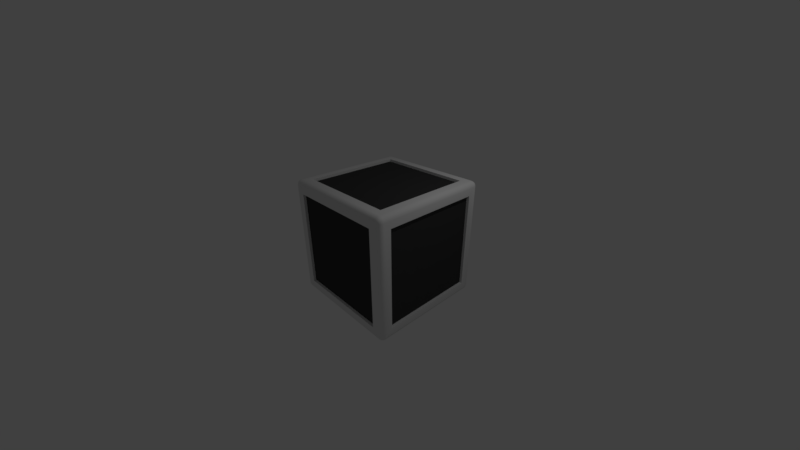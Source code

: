 # Source: crate1.blend  (saved by Blender 2.79.0; exported with 4.5.12 LTS)
import bpy
from mathutils import Matrix  # noqa: F401  (used for matrix-valued properties, if any)

bpy.ops.wm.read_factory_settings(use_empty=True)
scene = bpy.context.scene
scene.name = 'Scene'

# ---- collections
col_collection_1 = bpy.data.collections.new('Collection 1'); scene.collection.children.link(col_collection_1)

# ---- materials (node trees are filled in below, after node groups)
mat_material = bpy.data.materials.new('Material')
mat_material.alpha_threshold = 0.0
mat_material.use_transparent_shadow = False
mat_material.roughness = 0.5
mat_material.line_color = (0.0, 0.0, 0.0, 1.0)
mat_material_001 = bpy.data.materials.new('Material.001')
mat_material_001.alpha_threshold = 0.0
mat_material_001.use_transparent_shadow = False
mat_material_001.diffuse_color = (0.04955, 0.04955, 0.04955, 1.0)
mat_material_001.roughness = 0.5

# ---- node groups
ng_auto_smooth = bpy.data.node_groups.new('Auto Smooth', 'GeometryNodeTree')
_s = ng_auto_smooth.interface.new_socket(name='Geometry', in_out='OUTPUT', socket_type='NodeSocketGeometry')
_s = ng_auto_smooth.interface.new_socket(name='Geometry', in_out='INPUT', socket_type='NodeSocketGeometry')
_s = ng_auto_smooth.interface.new_socket(name='Angle', in_out='INPUT', socket_type='NodeSocketFloat')
_s.subtype = 'ANGLE'
_s.min_value = 0.0
_s.max_value = 3.142
ng_auto_smooth.is_modifier = True
_N = ng_auto_smooth.nodes; _L = ng_auto_smooth.links
n0 = _N.new('NodeGroupOutput'); n0.name = 'Group Output'; n0.location = (480, -100)
n1 = _N.new('NodeGroupInput'); n1.name = 'Group Input'; n1.location = (-420, -300)
n2 = _N.new('NodeGroupInput'); n2.name = 'Group Input.001'; n2.location = (-60, -100)
n3 = _N.new('GeometryNodeSetShadeSmooth'); n3.name = 'Set Shade Smooth'; n3.location = (120, -100)
n3.domain = 'EDGE'
n4 = _N.new('GeometryNodeSetShadeSmooth'); n4.name = 'Set Shade Smooth.001'; n4.location = (300, -100)
n5 = _N.new('GeometryNodeInputMeshEdgeAngle'); n5.name = 'Edge Angle'; n5.location = (-420, -220)
n6 = _N.new('GeometryNodeInputEdgeSmooth'); n6.name = 'Is Edge Smooth'; n6.location = (-60, -160)
n7 = _N.new('GeometryNodeInputShadeSmooth'); n7.name = 'Is Face Smooth'; n7.location = (-240, -340)
n8 = _N.new('FunctionNodeBooleanMath'); n8.name = 'Boolean Math'; n8.location = (-60, -220)
n9 = _N.new('FunctionNodeCompare'); n9.name = 'Compare'; n9.location = (-240, -180)
n9.operation = 'LESS_EQUAL'
_L.new(n5.outputs[0], n9.inputs[0])
_L.new(n4.outputs[0], n0.inputs[0])
_L.new(n1.outputs[1], n9.inputs[1])
_L.new(n9.outputs[0], n8.inputs[0])
_L.new(n7.outputs[0], n8.inputs[1])
_L.new(n2.outputs[0], n3.inputs[0])
_L.new(n6.outputs[0], n3.inputs[1])
_L.new(n3.outputs[0], n4.inputs[0])
_L.new(n8.outputs[0], n3.inputs[2])
n0.is_active_output = True

# ---- material node trees

# ---- world
world_world = bpy.data.worlds.new('World'); scene.world = world_world
world_world.color = (0.05088, 0.05088, 0.05088)
world_world.use_sun_shadow = False
world_world.sun_shadow_jitter_overblur = 0.0
world_world.cycles.sampling_method = 'MANUAL'

# ---- cameras
cam_camera = bpy.data.cameras.new('Camera')
cam_camera.clip_end = 100.0
cam_camera.lens = 14.66
cam_camera.sensor_width = 32.0
cam_camera.sensor_height = 18.0
cam_camera.ortho_scale = 7.314
cam_camera.dof.focus_distance = 0.0
cam_camera.dof.aperture_fstop = 128.0

# ---- lights
light_lamp = bpy.data.lights.new('Lamp', 'POINT')
light_lamp.transmission_factor = 0.0
light_lamp.cutoff_distance = 30.0
light_lamp.energy = 100.0
light_lamp.shadow_buffer_clip_start = 1.001
light_lamp.shadow_soft_size = 0.1
light_lamp.shadow_maximum_resolution = 0.006
light_lamp.use_absolute_resolution = True

# ---- meshes
me_cube = bpy.data.meshes.new('Cube')
me_cube.from_pydata([(1.844, 1.481, -1.481), (1.481, 1.481, -1.844), (1.481, 1.844, -1.481), (1.832, 1.687, -1.747), (1.798, 1.687, -1.798), (1.832, 1.747, -1.687), (1.817, 1.748, -1.748), (1.79, 1.745, -1.79), (1.777, 1.777, -1.777), (1.687, 1.747, -1.832), (1.687, 1.798, -1.798), (1.747, 1.687, -1.832), (1.748, 1.748, -1.817), (1.745, 1.79, -1.79), (1.747, 1.832, -1.687), (1.798, 1.798, -1.687), (1.687, 1.832, -1.747), (1.748, 1.817, -1.748), (1.79, 1.79, -1.745), (1.844, -1.481, -1.481), (1.481, -1.844, -1.481), (1.481, -1.481, -1.844), (1.832, -1.747, -1.687), (1.798, -1.798, -1.687), (1.832, -1.687, -1.747), (1.817, -1.748, -1.748), (1.79, -1.79, -1.745), (1.777, -1.777, -1.777), (1.687, -1.832, -1.747), (1.687, -1.798, -1.798), (1.747, -1.832, -1.687), (1.748, -1.817, -1.748), (1.745, -1.79, -1.79), (1.747, -1.687, -1.832), (1.798, -1.687, -1.798), (1.687, -1.747, -1.832), (1.748, -1.748, -1.817), (1.79, -1.745, -1.79), (-1.481, -1.844, -1.481), (-1.844, -1.481, -1.481), (-1.481, -1.481, -1.844), (-1.747, -1.832, -1.687), (-1.798, -1.798, -1.687), (-1.687, -1.832, -1.747), (-1.748, -1.817, -1.748), (-1.79, -1.79, -1.745), (-1.777, -1.777, -1.777), (-1.832, -1.687, -1.747), (-1.798, -1.687, -1.798), (-1.832, -1.747, -1.687), (-1.817, -1.748, -1.748), (-1.79, -1.745, -1.79), (-1.687, -1.747, -1.832), (-1.687, -1.798, -1.798), (-1.747, -1.687, -1.832), (-1.748, -1.748, -1.817), (-1.745, -1.79, -1.79), (-1.481, 1.844, -1.481), (-1.481, 1.481, -1.844), (-1.844, 1.481, -1.481), (-1.687, 1.832, -1.747), (-1.687, 1.798, -1.798), (-1.747, 1.832, -1.687), (-1.748, 1.817, -1.748), (-1.745, 1.79, -1.79), (-1.777, 1.777, -1.777), (-1.747, 1.687, -1.832), (-1.798, 1.687, -1.798), (-1.687, 1.747, -1.832), (-1.748, 1.748, -1.817), (-1.79, 1.745, -1.79), (-1.832, 1.747, -1.687), (-1.798, 1.798, -1.687), (-1.832, 1.687, -1.747), (-1.817, 1.748, -1.748), (-1.79, 1.79, -1.745), (1.481, 1.844, 1.481), (1.481, 1.481, 1.844), (1.844, 1.481, 1.481), (1.687, 1.832, 1.747), (1.687, 1.798, 1.798), (1.747, 1.832, 1.687), (1.748, 1.817, 1.748), (1.745, 1.79, 1.79), (1.777, 1.777, 1.777), (1.747, 1.687, 1.832), (1.798, 1.687, 1.798), (1.687, 1.747, 1.832), (1.748, 1.748, 1.817), (1.79, 1.745, 1.79), (1.832, 1.747, 1.687), (1.798, 1.798, 1.687), (1.832, 1.687, 1.747), (1.817, 1.748, 1.748), (1.79, 1.79, 1.745), (1.481, -1.844, 1.481), (1.844, -1.481, 1.481), (1.481, -1.481, 1.844), (1.747, -1.832, 1.687), (1.798, -1.798, 1.687), (1.687, -1.832, 1.747), (1.748, -1.817, 1.748), (1.79, -1.79, 1.745), (1.777, -1.777, 1.777), (1.832, -1.687, 1.747), (1.798, -1.687, 1.798), (1.832, -1.747, 1.687), (1.817, -1.748, 1.748), (1.79, -1.745, 1.79), (1.687, -1.747, 1.832), (1.687, -1.798, 1.798), (1.747, -1.687, 1.832), (1.748, -1.748, 1.817), (1.745, -1.79, 1.79), (-1.844, -1.481, 1.481), (-1.481, -1.844, 1.481), (-1.481, -1.481, 1.844), (-1.832, -1.747, 1.687), (-1.798, -1.798, 1.687), (-1.832, -1.687, 1.747), (-1.817, -1.748, 1.748), (-1.79, -1.79, 1.745), (-1.777, -1.777, 1.777), (-1.687, -1.832, 1.747), (-1.687, -1.798, 1.798), (-1.747, -1.832, 1.687), (-1.748, -1.817, 1.748), (-1.745, -1.79, 1.79), (-1.747, -1.687, 1.832), (-1.798, -1.687, 1.798), (-1.687, -1.747, 1.832), (-1.748, -1.748, 1.817), (-1.79, -1.745, 1.79), (-1.844, 1.481, 1.481), (-1.481, 1.481, 1.844), (-1.481, 1.844, 1.481), (-1.832, 1.687, 1.747), (-1.798, 1.687, 1.798), (-1.832, 1.747, 1.687), (-1.817, 1.748, 1.748), (-1.79, 1.745, 1.79), (-1.777, 1.777, 1.777), (-1.687, 1.747, 1.832), (-1.687, 1.798, 1.798), (-1.747, 1.687, 1.832), (-1.748, 1.748, 1.817), (-1.745, 1.79, 1.79), (-1.747, 1.832, 1.687), (-1.798, 1.798, 1.687), (-1.687, 1.832, 1.747), (-1.748, 1.817, 1.748), (-1.79, 1.79, 1.745), (1.844, 1.687, -1.687), (1.844, -1.687, -1.687), (1.687, -1.687, -1.844), (1.687, 1.687, -1.844), (-1.687, 1.687, -1.844), (-1.687, 1.844, -1.687), (1.687, 1.844, -1.687), (1.687, 1.844, 1.687), (1.844, 1.687, 1.687), (1.687, -1.844, -1.687), (-1.687, -1.844, -1.687), (-1.687, -1.687, -1.844), (1.844, -1.687, 1.687), (1.687, -1.844, 1.687), (-1.844, -1.687, -1.687), (-1.844, 1.687, -1.687), (-1.687, -1.844, 1.687), (-1.844, -1.687, 1.687), (-1.844, 1.687, 1.687), (-1.687, 1.844, 1.687), (1.687, 1.687, 1.844), (1.687, -1.687, 1.844), (-1.687, 1.687, 1.844), (-1.687, -1.687, 1.844), (1.761, 1.481, -1.481), (1.761, -1.481, -1.481), (1.481, -1.481, -1.761), (1.481, 1.481, -1.761), (-1.481, 1.481, -1.761), (-1.481, 1.761, -1.481), (1.481, 1.761, -1.481), (1.481, 1.761, 1.481), (1.761, 1.481, 1.481), (1.481, -1.761, -1.481), (-1.481, -1.761, -1.481), (-1.481, -1.481, -1.761), (1.761, -1.481, 1.481), (1.481, -1.761, 1.481), (-1.761, -1.481, -1.481), (-1.761, 1.481, -1.481), (-1.481, -1.761, 1.481), (-1.761, -1.481, 1.481), (-1.761, 1.481, 1.481), (-1.481, 1.761, 1.481), (1.481, 1.481, 1.761), (1.481, -1.481, 1.761), (-1.481, 1.481, 1.761), (-1.481, -1.481, 1.761)], [], [(133, 59, 191, 194), (95, 115, 192, 189), (38, 20, 185, 186), (39, 114, 193, 190), (116, 97, 197, 199), (152, 3, 6, 5), (3, 4, 7, 6), (5, 6, 18, 15), (6, 7, 8, 18), (155, 9, 12, 11), (9, 10, 13, 12), (11, 12, 7, 4), (12, 13, 8, 7), (158, 14, 17, 16), (14, 15, 18, 17), (16, 17, 13, 10), (17, 18, 8, 13), (153, 22, 25, 24), (22, 23, 26, 25), (24, 25, 37, 34), (25, 26, 27, 37), (161, 28, 31, 30), (28, 29, 32, 31), (30, 31, 26, 23), (31, 32, 27, 26), (154, 33, 36, 35), (33, 34, 37, 36), (35, 36, 32, 29), (36, 37, 27, 32), (162, 41, 44, 43), (41, 42, 45, 44), (43, 44, 56, 53), (44, 45, 46, 56), (166, 47, 50, 49), (47, 48, 51, 50), (49, 50, 45, 42), (50, 51, 46, 45), (163, 52, 55, 54), (52, 53, 56, 55), (54, 55, 51, 48), (55, 56, 46, 51), (157, 60, 63, 62), (60, 61, 64, 63), (62, 63, 75, 72), (63, 64, 65, 75), (156, 66, 69, 68), (66, 67, 70, 69), (68, 69, 64, 61), (69, 70, 65, 64), (167, 71, 74, 73), (71, 72, 75, 74), (73, 74, 70, 67), (74, 75, 65, 70), (159, 79, 82, 81), (79, 80, 83, 82), (81, 82, 94, 91), (82, 83, 84, 94), (172, 85, 88, 87), (85, 86, 89, 88), (87, 88, 83, 80), (88, 89, 84, 83), (160, 90, 93, 92), (90, 91, 94, 93), (92, 93, 89, 86), (93, 94, 84, 89), (165, 98, 101, 100), (98, 99, 102, 101), (100, 101, 113, 110), (101, 102, 103, 113), (164, 104, 107, 106), (104, 105, 108, 107), (106, 107, 102, 99), (107, 108, 103, 102), (173, 109, 112, 111), (109, 110, 113, 112), (111, 112, 108, 105), (112, 113, 103, 108), (169, 117, 120, 119), (117, 118, 121, 120), (119, 120, 132, 129), (120, 121, 122, 132), (168, 123, 126, 125), (123, 124, 127, 126), (125, 126, 121, 118), (126, 127, 122, 121), (175, 128, 131, 130), (128, 129, 132, 131), (130, 131, 127, 124), (131, 132, 122, 127), (170, 136, 139, 138), (136, 137, 140, 139), (138, 139, 151, 148), (139, 140, 141, 151), (174, 142, 145, 144), (142, 143, 146, 145), (144, 145, 140, 137), (145, 146, 141, 140), (171, 147, 150, 149), (147, 148, 151, 150), (149, 150, 146, 143), (150, 151, 141, 146), (152, 153, 24, 3), (3, 24, 34, 4), (4, 34, 33, 11), (11, 33, 154, 155), (155, 156, 68, 9), (9, 68, 61, 10), (10, 61, 60, 16), (16, 60, 157, 158), (158, 159, 81, 14), (14, 81, 91, 15), (15, 91, 90, 5), (5, 90, 160, 152), (161, 162, 43, 28), (28, 43, 53, 29), (29, 53, 52, 35), (35, 52, 163, 154), (153, 164, 106, 22), (22, 106, 99, 23), (23, 99, 98, 30), (30, 98, 165, 161), (166, 167, 73, 47), (47, 73, 67, 48), (48, 67, 66, 54), (54, 66, 156, 163), (162, 168, 125, 41), (41, 125, 118, 42), (42, 118, 117, 49), (49, 117, 169, 166), (167, 170, 138, 71), (71, 138, 148, 72), (72, 148, 147, 62), (62, 147, 171, 157), (172, 173, 111, 85), (85, 111, 105, 86), (86, 105, 104, 92), (92, 104, 164, 160), (159, 171, 149, 79), (79, 149, 143, 80), (80, 143, 142, 87), (87, 142, 174, 172), (173, 175, 130, 109), (109, 130, 124, 110), (110, 124, 123, 100), (100, 123, 168, 165), (175, 174, 144, 128), (128, 144, 137, 129), (129, 137, 136, 119), (119, 136, 170, 169), (0, 78, 184, 176), (0, 19, 153, 152), (21, 1, 155, 154), (1, 58, 156, 155), (57, 2, 158, 157), (2, 76, 159, 158), (78, 0, 152, 160), (20, 38, 162, 161), (40, 21, 154, 163), (19, 96, 164, 153), (95, 20, 161, 165), (39, 59, 167, 166), (58, 40, 163, 156), (38, 115, 168, 162), (114, 39, 166, 169), (59, 133, 170, 167), (135, 57, 157, 171), (77, 97, 173, 172), (96, 78, 160, 164), (76, 135, 171, 159), (134, 77, 172, 174), (97, 116, 175, 173), (115, 95, 165, 168), (116, 134, 174, 175), (133, 114, 169, 170), (183, 182, 181, 195), (179, 178, 187, 180), (190, 193, 194, 191), (196, 198, 199, 197), (185, 189, 192, 186), (176, 184, 188, 177), (21, 40, 187, 178), (134, 116, 199, 198), (19, 0, 176, 177), (57, 135, 195, 181), (96, 19, 177, 188), (114, 133, 194, 193), (1, 21, 178, 179), (97, 77, 196, 197), (20, 95, 189, 185), (58, 1, 179, 180), (78, 96, 188, 184), (59, 39, 190, 191), (2, 57, 181, 182), (135, 76, 183, 195), (40, 58, 180, 187), (76, 2, 182, 183), (77, 134, 198, 196), (115, 38, 186, 192)])
me_cube.polygons.foreach_set('use_smooth', [True] * 198)
me_cube.polygons.foreach_set('material_index', [0, 0, 0, 0, 0, 0, 0, 0, 0, 0, 0, 0, 0, 0, 0, 0, 0, 0, 0, 0, 0, 0, 0, 0, 0, 0, 0, 0, 0, 0, 0, 0, 0, 0, 0, 0, 0, 0, 0, 0, 0, 0, 0, 0, 0, 0, 0, 0, 0, 0, 0, 0, 0, 0, 0, 0, 0, 0, 0, 0, 0, 0, 0, 0, 0, 0, 0, 0, 0, 0, 0, 0, 0, 0, 0, 0, 0, 0, 0, 0, 0, 0, 0, 0, 0, 0, 0, 0, 0, 0, 0, 0, 0, 0, 0, 0, 0, 0, 0, 0, 0, 0, 0, 0, 0, 0, 0, 0, 0, 0, 0, 0, 0, 0, 0, 0, 0, 0, 0, 0, 0, 0, 0, 0, 0, 0, 0, 0, 0, 0, 0, 0, 0, 0, 0, 0, 0, 0, 0, 0, 0, 0, 0, 0, 0, 0, 0, 0, 0, 0, 0, 0, 0, 0, 0, 0, 0, 0, 0, 0, 0, 0, 0, 0, 0, 0, 0, 0, 0, 0, 0, 0, 0, 0, 1, 1, 1, 1, 1, 1, 0, 0, 0, 0, 0, 0, 0, 0, 0, 0, 0, 0, 0, 0, 0, 0, 0, 0])
_uv = me_cube.uv_layers.new(name='UVMap')
_uv.uv.foreach_set('vector', [0.5781, 0.2403, 0.5781, -1.24, 0.6194, -1.24, 0.6194, 0.2403, 0.2403, 0.5781, -1.24, 0.5781, -1.24, 0.6194, 0.2403, 0.6194, 0.7597, 0.5781, 2.24, 0.5781, 2.24, 0.6194, 0.7597, 0.6194, 0.5781, 0.7597, 0.5781, 2.24, 0.6194, 2.24, 0.6194, 0.7597, 0.7597, 0.4219, 2.24, 0.4219, 2.24, 0.3806, 0.7597, 0.3806, 0.3433, 0.6567, 0.3433, 0.6266, 0.3742, 0.6258, 0.3734, 0.6567, 0.3433, 0.6266, 0.3433, 0.6011, 0.3726, 0.6051, 0.3742, 0.6258, 0.3734, 0.6567, 0.3742, 0.6258, 0.3949, 0.6274, 0.3989, 0.6567, 0.3742, 0.6258, 0.3726, 0.6051, 0.3887, 0.6113, 0.3949, 0.6274, 0.3433, 0.3433, 0.3433, 0.3734, 0.3742, 0.3742, 0.3734, 0.3433, 0.3433, 0.3734, 0.3433, 0.3989, 0.3726, 0.3949, 0.3742, 0.3742, 0.3734, 0.3433, 0.3742, 0.3742, 0.3949, 0.3726, 0.3989, 0.3433, 0.3742, 0.3742, 0.3726, 0.3949, 0.3887, 0.3887, 0.3949, 0.3726, 0.3433, 0.6567, 0.3734, 0.6567, 0.3742, 0.6258, 0.3433, 0.6266, 0.3734, 0.6567, 0.3989, 0.6567, 0.3949, 0.6274, 0.3742, 0.6258, 0.3433, 0.6266, 0.3742, 0.6258, 0.3726, 0.6051, 0.3433, 0.6011, 0.3742, 0.6258, 0.3949, 0.6274, 0.3887, 0.6113, 0.3726, 0.6051, 0.6567, 0.6567, 0.6266, 0.6567, 0.6258, 0.6258, 0.6567, 0.6266, 0.6266, 0.6567, 0.6011, 0.6567, 0.6051, 0.6274, 0.6258, 0.6258, 0.6567, 0.6266, 0.6258, 0.6258, 0.6274, 0.6051, 0.6567, 0.6011, 0.6258, 0.6258, 0.6051, 0.6274, 0.6113, 0.6113, 0.6274, 0.6051, 0.3433, 0.6567, 0.3433, 0.6266, 0.3742, 0.6258, 0.3734, 0.6567, 0.3433, 0.6266, 0.3433, 0.6011, 0.3726, 0.6051, 0.3742, 0.6258, 0.3734, 0.6567, 0.3742, 0.6258, 0.3949, 0.6274, 0.3989, 0.6567, 0.3742, 0.6258, 0.3726, 0.6051, 0.3887, 0.6113, 0.3949, 0.6274, 0.3433, 0.6567, 0.3734, 0.6567, 0.3742, 0.6258, 0.3433, 0.6266, 0.3734, 0.6567, 0.3989, 0.6567, 0.3949, 0.6274, 0.3742, 0.6258, 0.3433, 0.6266, 0.3742, 0.6258, 0.3726, 0.6051, 0.3433, 0.6011, 0.3742, 0.6258, 0.3949, 0.6274, 0.3887, 0.6113, 0.3726, 0.6051, 0.6567, 0.6567, 0.6266, 0.6567, 0.6258, 0.6258, 0.6567, 0.6266, 0.6266, 0.6567, 0.6011, 0.6567, 0.6051, 0.6274, 0.6258, 0.6258, 0.6567, 0.6266, 0.6258, 0.6258, 0.6274, 0.6051, 0.6567, 0.6011, 0.6258, 0.6258, 0.6051, 0.6274, 0.6113, 0.6113, 0.6274, 0.6051, 0.6567, 0.6567, 0.6567, 0.6266, 0.6258, 0.6258, 0.6266, 0.6567, 0.6567, 0.6266, 0.6567, 0.6011, 0.6274, 0.6051, 0.6258, 0.6258, 0.6266, 0.6567, 0.6258, 0.6258, 0.6051, 0.6274, 0.6011, 0.6567, 0.6258, 0.6258, 0.6274, 0.6051, 0.6113, 0.6113, 0.6051, 0.6274, 0.6567, 0.6567, 0.6567, 0.6266, 0.6258, 0.6258, 0.6266, 0.6567, 0.6567, 0.6266, 0.6567, 0.6011, 0.6274, 0.6051, 0.6258, 0.6258, 0.6266, 0.6567, 0.6258, 0.6258, 0.6051, 0.6274, 0.6011, 0.6567, 0.6258, 0.6258, 0.6274, 0.6051, 0.6113, 0.6113, 0.6051, 0.6274, 0.6567, 0.6567, 0.6567, 0.6266, 0.6258, 0.6258, 0.6266, 0.6567, 0.6567, 0.6266, 0.6567, 0.6011, 0.6274, 0.6051, 0.6258, 0.6258, 0.6266, 0.6567, 0.6258, 0.6258, 0.6051, 0.6274, 0.6011, 0.6567, 0.6258, 0.6258, 0.6274, 0.6051, 0.6113, 0.6113, 0.6051, 0.6274, 0.6567, 0.3433, 0.6266, 0.3433, 0.6258, 0.3742, 0.6567, 0.3734, 0.6266, 0.3433, 0.6011, 0.3433, 0.6051, 0.3726, 0.6258, 0.3742, 0.6567, 0.3734, 0.6258, 0.3742, 0.6274, 0.3949, 0.6567, 0.3989, 0.6258, 0.3742, 0.6051, 0.3726, 0.6113, 0.3887, 0.6274, 0.3949, 0.3433, 0.6567, 0.3734, 0.6567, 0.3742, 0.6258, 0.3433, 0.6266, 0.3734, 0.6567, 0.3989, 0.6567, 0.3949, 0.6274, 0.3742, 0.6258, 0.3433, 0.6266, 0.3742, 0.6258, 0.3726, 0.6051, 0.3433, 0.6011, 0.3742, 0.6258, 0.3949, 0.6274, 0.3887, 0.6113, 0.3726, 0.6051, 0.3433, 0.3433, 0.3433, 0.3734, 0.3742, 0.3742, 0.3734, 0.3433, 0.3433, 0.3734, 0.3433, 0.3989, 0.3726, 0.3949, 0.3742, 0.3742, 0.3734, 0.3433, 0.3742, 0.3742, 0.3949, 0.3726, 0.3989, 0.3433, 0.3742, 0.3742, 0.3726, 0.3949, 0.3887, 0.3887, 0.3949, 0.3726, 0.3433, 0.3433, 0.3734, 0.3433, 0.3742, 0.3742, 0.3433, 0.3734, 0.3734, 0.3433, 0.3989, 0.3433, 0.3949, 0.3726, 0.3742, 0.3742, 0.3433, 0.3734, 0.3742, 0.3742, 0.3726, 0.3949, 0.3433, 0.3989, 0.3742, 0.3742, 0.3949, 0.3726, 0.3887, 0.3887, 0.3726, 0.3949, 0.3433, 0.3433, 0.3734, 0.3433, 0.3742, 0.3742, 0.3433, 0.3734, 0.3734, 0.3433, 0.3989, 0.3433, 0.3949, 0.3726, 0.3742, 0.3742, 0.3433, 0.3734, 0.3742, 0.3742, 0.3726, 0.3949, 0.3433, 0.3989, 0.3742, 0.3742, 0.3949, 0.3726, 0.3887, 0.3887, 0.3726, 0.3949, 0.3433, 0.3433, 0.3734, 0.3433, 0.3742, 0.3742, 0.3433, 0.3734, 0.3734, 0.3433, 0.3989, 0.3433, 0.3949, 0.3726, 0.3742, 0.3742, 0.3433, 0.3734, 0.3742, 0.3742, 0.3726, 0.3949, 0.3433, 0.3989, 0.3742, 0.3742, 0.3949, 0.3726, 0.3887, 0.3887, 0.3726, 0.3949, 0.6567, 0.3433, 0.6567, 0.3734, 0.6258, 0.3742, 0.6266, 0.3433, 0.6567, 0.3734, 0.6567, 0.3989, 0.6274, 0.3949, 0.6258, 0.3742, 0.6266, 0.3433, 0.6258, 0.3742, 0.6051, 0.3726, 0.6011, 0.3433, 0.6258, 0.3742, 0.6274, 0.3949, 0.6113, 0.3887, 0.6051, 0.3726, 0.3433, 0.6567, 0.3433, 0.6266, 0.3742, 0.6258, 0.3734, 0.6567, 0.3433, 0.6266, 0.3433, 0.6011, 0.3726, 0.6051, 0.3742, 0.6258, 0.3734, 0.6567, 0.3742, 0.6258, 0.3949, 0.6274, 0.3989, 0.6567, 0.3742, 0.6258, 0.3726, 0.6051, 0.3887, 0.6113, 0.3949, 0.6274, 0.6567, 0.3433, 0.6266, 0.3433, 0.6258, 0.3742, 0.6567, 0.3734, 0.6266, 0.3433, 0.6011, 0.3433, 0.6051, 0.3726, 0.6258, 0.3742, 0.6567, 0.3734, 0.6258, 0.3742, 0.6274, 0.3949, 0.6567, 0.3989, 0.6258, 0.3742, 0.6051, 0.3726, 0.6113, 0.3887, 0.6274, 0.3949, 0.6567, 0.3433, 0.6567, 0.3734, 0.6258, 0.3742, 0.6266, 0.3433, 0.6567, 0.3734, 0.6567, 0.3989, 0.6274, 0.3949, 0.6258, 0.3742, 0.6266, 0.3433, 0.6258, 0.3742, 0.6051, 0.3726, 0.6011, 0.3433, 0.6258, 0.3742, 0.6274, 0.3949, 0.6113, 0.3887, 0.6051, 0.3726, 0.6567, 0.6567, 0.6266, 0.6567, 0.6258, 0.6258, 0.6567, 0.6266, 0.6266, 0.6567, 0.6011, 0.6567, 0.6051, 0.6274, 0.6258, 0.6258, 0.6567, 0.6266, 0.6258, 0.6258, 0.6274, 0.6051, 0.6567, 0.6011, 0.6258, 0.6258, 0.6051, 0.6274, 0.6113, 0.6113, 0.6274, 0.6051, 0.3433, 0.3433, 0.3433, 0.3734, 0.3742, 0.3742, 0.3734, 0.3433, 0.3433, 0.3734, 0.3433, 0.3989, 0.3726, 0.3949, 0.3742, 0.3742, 0.3734, 0.3433, 0.3742, 0.3742, 0.3949, 0.3726, 0.3989, 0.3433, 0.3742, 0.3742, 0.3726, 0.3949, 0.3887, 0.3887, 0.3949, 0.3726, 0.6567, 0.3433, 0.6567, 0.3734, 0.6258, 0.3742, 0.6266, 0.3433, 0.6567, 0.3734, 0.6567, 0.3989, 0.6274, 0.3949, 0.6258, 0.3742, 0.6266, 0.3433, 0.6258, 0.3742, 0.6051, 0.3726, 0.6011, 0.3433, 0.6258, 0.3742, 0.6274, 0.3949, 0.6113, 0.3887, 0.6051, 0.3726, 0.6567, 0.3433, 0.6266, 0.3433, 0.6258, 0.3742, 0.6567, 0.3734, 0.6266, 0.3433, 0.6011, 0.3433, 0.6051, 0.3726, 0.6258, 0.3742, 0.6567, 0.3734, 0.6258, 0.3742, 0.6274, 0.3949, 0.6567, 0.3989, 0.6258, 0.3742, 0.6051, 0.3726, 0.6113, 0.3887, 0.6274, 0.3949, 0.3433, 0.6567, -1.343, 0.6567, -1.343, 0.6266, 0.3433, 0.6266, 0.3433, 0.6266, -1.343, 0.6266, -1.343, 0.6011, 0.3433, 0.6011, 0.3989, 0.3433, 0.3989, -1.343, 0.3734, -1.343, 0.3734, 0.3433, 0.3734, 0.3433, 0.3734, -1.343, 0.3433, -1.343, 0.3433, 0.3433, 0.3433, 0.3433, -1.343, 0.3433, -1.343, 0.3734, 0.3433, 0.3734, 0.3433, 0.3734, -1.343, 0.3734, -1.343, 0.3989, 0.3433, 0.3989, 0.3433, 0.6011, -1.343, 0.6011, -1.343, 0.6266, 0.3433, 0.6266, 0.3433, 0.6266, -1.343, 0.6266, -1.343, 0.6567, 0.3433, 0.6567, 0.3433, 0.6567, 0.3433, 2.343, 0.3734, 2.343, 0.3734, 0.6567, 0.3734, 0.6567, 0.3734, 2.343, 0.3989, 2.343, 0.3989, 0.6567, 0.3989, 0.6567, 0.3989, 2.343, 0.3734, 2.343, 0.3734, 0.6567, 0.3734, 0.6567, 0.3734, 2.343, 0.3433, 2.343, 0.3433, 0.6567, 0.3433, 0.6567, -1.343, 0.6567, -1.343, 0.6266, 0.3433, 0.6266, 0.3433, 0.6266, -1.343, 0.6266, -1.343, 0.6011, 0.3433, 0.6011, 0.3433, 0.6011, -1.343, 0.6011, -1.343, 0.6266, 0.3433, 0.6266, 0.3433, 0.6266, -1.343, 0.6266, -1.343, 0.6567, 0.3433, 0.6567, 0.6567, 0.6567, 0.6567, 2.343, 0.6266, 2.343, 0.6266, 0.6567, 0.6266, 0.6567, 0.6266, 2.343, 0.6011, 2.343, 0.6011, 0.6567, 0.3989, 0.6567, 0.3989, 2.343, 0.3734, 2.343, 0.3734, 0.6567, 0.3734, 0.6567, 0.3734, 2.343, 0.3433, 2.343, 0.3433, 0.6567, 0.6567, 0.6567, 2.343, 0.6567, 2.343, 0.6266, 0.6567, 0.6266, 0.6567, 0.6266, 2.343, 0.6266, 2.343, 0.6011, 0.6567, 0.6011, 0.6011, 0.6567, 0.6011, 2.343, 0.6266, 2.343, 0.6266, 0.6567, 0.6266, 0.6567, 0.6266, 2.343, 0.6567, 2.343, 0.6567, 0.6567, 0.6567, 0.6567, 0.6567, 2.343, 0.6266, 2.343, 0.6266, 0.6567, 0.6266, 0.6567, 0.6266, 2.343, 0.6011, 2.343, 0.6011, 0.6567, 0.6011, 0.6567, 0.6011, 2.343, 0.6266, 2.343, 0.6266, 0.6567, 0.6266, 0.6567, 0.6266, 2.343, 0.6567, 2.343, 0.6567, 0.6567, 0.3433, 0.6567, 0.3433, 2.343, 0.3734, 2.343, 0.3734, 0.6567, 0.3734, 0.6567, 0.3734, 2.343, 0.3989, 2.343, 0.3989, 0.6567, 0.6011, 0.6567, 0.6011, 2.343, 0.6266, 2.343, 0.6266, 0.6567, 0.6266, 0.6567, 0.6266, 2.343, 0.6567, 2.343, 0.6567, 0.6567, 0.3433, 0.3433, 0.3433, -1.343, 0.3734, -1.343, 0.3734, 0.3433, 0.3734, 0.3433, 0.3734, -1.343, 0.3989, -1.343, 0.3989, 0.3433, 0.3433, 0.3989, -1.343, 0.3989, -1.343, 0.3734, 0.3433, 0.3734, 0.3433, 0.3734, -1.343, 0.3734, -1.343, 0.3433, 0.3433, 0.3433, 0.3433, 0.3433, -1.343, 0.3433, -1.343, 0.3734, 0.3433, 0.3734, 0.3433, 0.3734, -1.343, 0.3734, -1.343, 0.3989, 0.3433, 0.3989, 0.3433, 0.3989, -1.343, 0.3989, -1.343, 0.3734, 0.3433, 0.3734, 0.3433, 0.3734, -1.343, 0.3734, -1.343, 0.3433, 0.3433, 0.3433, 0.3433, 0.6567, -1.343, 0.6567, -1.343, 0.6266, 0.3433, 0.6266, 0.3433, 0.6266, -1.343, 0.6266, -1.343, 0.6011, 0.3433, 0.6011, 0.3433, 0.3989, -1.343, 0.3989, -1.343, 0.3734, 0.3433, 0.3734, 0.3433, 0.3734, -1.343, 0.3734, -1.343, 0.3433, 0.3433, 0.3433, 0.6567, 0.6567, 0.6567, 2.343, 0.6266, 2.343, 0.6266, 0.6567, 0.6266, 0.6567, 0.6266, 2.343, 0.6011, 2.343, 0.6011, 0.6567, 0.6567, 0.3989, 2.343, 0.3989, 2.343, 0.3734, 0.6567, 0.3734, 0.6567, 0.3734, 2.343, 0.3734, 2.343, 0.3433, 0.6567, 0.3433, 0.4219, 0.7597, 0.4219, 2.24, 0.3806, 2.24, 0.3806, 0.7597, 0.2403, 0.7597, -1.24, 0.7597, -1.343, 0.6567, 0.3433, 0.6567, 0.2403, 0.7597, 0.2403, 2.24, 0.3433, 2.343, 0.3433, 0.6567, 0.2403, 0.2403, -1.24, 0.2403, -1.343, 0.3433, 0.3433, 0.3433, 0.7597, 0.7597, 2.24, 0.7597, 2.343, 0.6567, 0.6567, 0.6567, 0.2403, 0.7597, 0.2403, 2.24, 0.3433, 2.343, 0.3433, 0.6567, 0.2403, 0.2403, 0.2403, -1.24, 0.3433, -1.343, 0.3433, 0.3433, 0.2403, 0.7597, -1.24, 0.7597, -1.343, 0.6567, 0.3433, 0.6567, 0.7597, 0.7597, 2.24, 0.7597, 2.343, 0.6567, 0.6567, 0.6567, 0.7597, 0.7597, 0.7597, 2.24, 0.6567, 2.343, 0.6567, 0.6567, 0.2403, 0.2403, 0.2403, -1.24, 0.3433, -1.343, 0.3433, 0.3433, 0.7597, 0.7597, 2.24, 0.7597, 2.343, 0.6567, 0.6567, 0.6567, 0.7597, 0.2403, 0.7597, -1.24, 0.6567, -1.343, 0.6567, 0.3433, 0.7597, 0.7597, 0.7597, 2.24, 0.6567, 2.343, 0.6567, 0.6567, 0.7597, 0.2403, 0.7597, -1.24, 0.6567, -1.343, 0.6567, 0.3433, 0.2403, 0.7597, 0.2403, 2.24, 0.3433, 2.343, 0.3433, 0.6567, 0.7597, 0.2403, 0.7597, -1.24, 0.6567, -1.343, 0.6567, 0.3433, 0.2403, 0.2403, 0.2403, -1.24, 0.3433, -1.343, 0.3433, 0.3433, 0.7597, 0.2403, 2.24, 0.2403, 2.343, 0.3433, 0.6567, 0.3433, 0.2403, 0.2403, -1.24, 0.2403, -1.343, 0.3433, 0.3433, 0.3433, 0.7597, 0.2403, 2.24, 0.2403, 2.343, 0.3433, 0.6567, 0.3433, 0.2403, 0.7597, -1.24, 0.7597, -1.343, 0.6567, 0.3433, 0.6567, 0.7597, 0.2403, 2.24, 0.2403, 2.343, 0.3433, 0.6567, 0.3433, 0.7597, 0.7597, 0.7597, 2.24, 0.6567, 2.343, 0.6567, 0.6567, 0.2403, 0.2403, -1.24, 0.2403, -1.343, 0.3433, 0.3433, 0.3433, 0.2403, 0.2403, 0.2403, -1.24, -1.24, -1.24, -1.24, 0.2403, 0.2403, 0.2403, 0.2403, -1.24, -1.24, -1.24, -1.24, 0.2403, 0.7597, 0.7597, 0.7597, 2.24, 2.24, 2.24, 2.24, 0.7597, 0.2403, 0.2403, -1.24, 0.2403, -1.24, -1.24, 0.2403, -1.24, 0.2403, 0.7597, 0.2403, 2.24, -1.24, 2.24, -1.24, 0.7597, 0.2403, 0.7597, 0.2403, 2.24, -1.24, 2.24, -1.24, 0.7597, 0.2403, 0.5781, -1.24, 0.5781, -1.24, 0.6194, 0.2403, 0.6194, 0.2403, 0.4219, -1.24, 0.4219, -1.24, 0.3806, 0.2403, 0.3806, 0.4219, 0.7597, 0.4219, 2.24, 0.3806, 2.24, 0.3806, 0.7597, 0.4219, 0.7597, 0.4219, 2.24, 0.3806, 2.24, 0.3806, 0.7597, 0.4219, 0.2403, 0.4219, -1.24, 0.3806, -1.24, 0.3806, 0.2403, 0.5781, 0.7597, 0.5781, 2.24, 0.6194, 2.24, 0.6194, 0.7597, 0.2403, 0.5781, -1.24, 0.5781, -1.24, 0.6194, 0.2403, 0.6194, 0.7597, 0.4219, 2.24, 0.4219, 2.24, 0.3806, 0.7597, 0.3806, 0.5781, 0.7597, 0.5781, 2.24, 0.6194, 2.24, 0.6194, 0.7597, 0.7597, 0.5781, 2.24, 0.5781, 2.24, 0.6194, 0.7597, 0.6194, 0.4219, 0.2403, 0.4219, -1.24, 0.3806, -1.24, 0.3806, 0.2403, 0.5781, 0.2403, 0.5781, -1.24, 0.6194, -1.24, 0.6194, 0.2403, 0.2403, 0.4219, -1.24, 0.4219, -1.24, 0.3806, 0.2403, 0.3806, 0.7597, 0.4219, 2.24, 0.4219, 2.24, 0.3806, 0.7597, 0.3806, 0.7597, 0.5781, 2.24, 0.5781, 2.24, 0.6194, 0.7597, 0.6194, 0.4219, 0.2403, 0.4219, -1.24, 0.3806, -1.24, 0.3806, 0.2403, 0.2403, 0.4219, -1.24, 0.4219, -1.24, 0.3806, 0.2403, 0.3806, 0.5781, 0.2403, 0.5781, -1.24, 0.6194, -1.24, 0.6194, 0.2403])
me_cube.materials.append(mat_material)
me_cube.materials.append(mat_material_001)
me_cube.use_remesh_preserve_volume = False
me_cube.use_remesh_preserve_attributes = False
me_cube.use_mirror_vertex_groups = False
me_cube.update()

# ---- objects
ob_cube = bpy.data.objects.new('Cube', me_cube)
ob_lamp = bpy.data.objects.new('Lamp', light_lamp)
ob_camera = bpy.data.objects.new('Camera', cam_camera)

# ---- transforms, parenting, visibility, modifiers, constraints
ob_cube.location = (0.0, 0.0, 0.0)
ob_cube.lock_rotations_4d = False
ob_cube.empty_display_type = 'ARROWS'
ob_cube.lineart.crease_threshold = 0.0
_m = ob_cube.modifiers.new('Auto Smooth', 'NODES')
_m.node_group = ng_auto_smooth
_gi = [s.identifier for s in ng_auto_smooth.interface.items_tree if s.item_type == 'SOCKET' and s.in_out == 'INPUT']
_m[_gi[1]] = 0.5236  # Angle
ob_lamp.location = (4.076, 1.005, 5.904)
ob_lamp.rotation_euler = (0.6503, 0.05522, 1.866)
ob_lamp.lock_rotations_4d = False
ob_lamp.empty_display_type = 'ARROWS'
ob_lamp.color = (0.0, 0.0, 0.0, 0.0)
ob_lamp.lineart.crease_threshold = 0.0
ob_camera.location = (7.481, -6.508, 5.344)
ob_camera.rotation_euler = (1.109, 0.0, 0.8149)
ob_camera.lock_rotations_4d = False
ob_camera.empty_display_type = 'ARROWS'
ob_camera.color = (0.0, 0.0, 0.0, 0.0)
ob_camera.display_type = 'WIRE'
ob_camera.lineart.crease_threshold = 0.0

# ---- collection membership
col_collection_1.objects.link(ob_cube)
col_collection_1.objects.link(ob_lamp)
col_collection_1.objects.link(ob_camera)

# ---- scene / render settings (as saved in the file)
scene.camera = ob_camera
scene.frame_start = 1; scene.frame_end = 250; scene.frame_set(1)
scene.render.engine = 'BLENDER_EEVEE_NEXT'
scene.render.resolution_percentage = 50
scene.render.dither_intensity = 0.0
scene.cycles.use_denoising = False
scene.cycles.samples = 128
scene.cycles.sampling_pattern = 'TABULATED_SOBOL'
scene.cycles.use_adaptive_sampling = False
scene.cycles.use_light_tree = False
scene.cycles.blur_glossy = 0.0
scene.cycles.sample_clamp_indirect = 0.0
scene.view_settings.view_transform = 'Standard'
bpy.context.view_layer.update()
